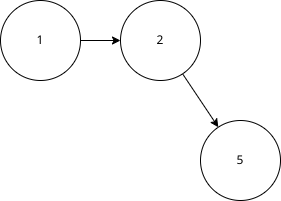

The diagram above was exported from draw.io. Its source (the exported page's mxGraphModel, read from the mxfile embedded in the PNG):
<mxGraphModel dx="610" dy="533" grid="1" gridSize="10" guides="1" tooltips="1" connect="1" arrows="1" fold="1" page="1" pageScale="1" pageWidth="850" pageHeight="1100" math="0" shadow="0">
  <root>
    <mxCell id="0" />
    <mxCell id="1" parent="0" />
    <mxCell id="3" style="edgeStyle=none;html=1;" edge="1" parent="1" source="4" target="7">
      <mxGeometry relative="1" as="geometry" />
    </mxCell>
    <mxCell id="4" value="2" style="ellipse;whiteSpace=wrap;html=1;aspect=fixed;" vertex="1" parent="1">
      <mxGeometry x="200" y="120" width="80" height="80" as="geometry" />
    </mxCell>
    <mxCell id="7" value="5" style="ellipse;whiteSpace=wrap;html=1;aspect=fixed;" vertex="1" parent="1">
      <mxGeometry x="280" y="240" width="80" height="80" as="geometry" />
    </mxCell>
    <mxCell id="17" style="edgeStyle=none;html=1;" edge="1" parent="1" source="18" target="4">
      <mxGeometry relative="1" as="geometry" />
    </mxCell>
    <mxCell id="18" value="1" style="ellipse;whiteSpace=wrap;html=1;aspect=fixed;" vertex="1" parent="1">
      <mxGeometry x="80" y="120" width="80" height="80" as="geometry" />
    </mxCell>
  </root>
</mxGraphModel>